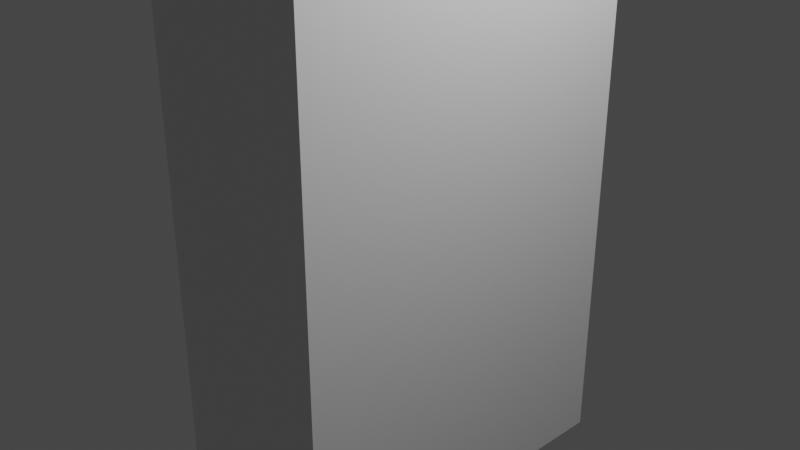 # Source: cubesat_12U.blend  (saved by Blender 3.2.14; exported with 4.5.12 LTS)
import bpy
from mathutils import Matrix  # noqa: F401  (used for matrix-valued properties, if any)

bpy.ops.wm.read_factory_settings(use_empty=True)
scene = bpy.context.scene
scene.name = 'Scene'

# ---- collections
col_collection = bpy.data.collections.new('Collection'); scene.collection.children.link(col_collection)

# ---- materials (node trees are filled in below, after node groups)
mat_material = bpy.data.materials.new('Material')
mat_material.alpha_threshold = 0.0
mat_material.use_transparent_shadow = False
mat_material.line_color = (0.0, 0.0, 0.0, 1.0)

# ---- material node trees
mat_material.use_nodes = True; mat_material.node_tree.nodes.clear()
_N = mat_material.node_tree.nodes; _L = mat_material.node_tree.links
n0 = _N.new('ShaderNodeOutputMaterial'); n0.name = 'Material Output'; n0.location = (300, 300)
n1 = _N.new('ShaderNodeBsdfPrincipled'); n1.name = 'Principled BSDF'; n1.location = (10, 300)
n1.distribution = 'GGX'
n1.subsurface_method = 'RANDOM_WALK_SKIN'
n1.inputs[2].default_value = 0.4
n1.inputs[3].default_value = 1.45
n1.inputs[27].default_value = (0.0, 0.0, 0.0, 1.0)
n1.inputs[28].default_value = 1.0
_L.new(n1.outputs[0], n0.inputs[0])
n0.is_active_output = True

# ---- world
world_world = bpy.data.worlds.new('World'); scene.world = world_world
world_world.use_nodes = True; world_world.node_tree.nodes.clear()
_N = world_world.node_tree.nodes; _L = world_world.node_tree.links
n0 = _N.new('ShaderNodeOutputWorld'); n0.name = 'World Output'; n0.location = (300, 300)
n1 = _N.new('ShaderNodeBackground'); n1.name = 'Background'; n1.location = (10, 300)
n1.inputs[0].default_value = (0.05088, 0.05088, 0.05088, 1.0)
_L.new(n1.outputs[0], n0.inputs[0])
n0.is_active_output = True
world_world.color = (0.05088, 0.05088, 0.05088)
world_world.use_sun_shadow = False
world_world.sun_shadow_jitter_overblur = 0.0

# ---- cameras
cam_camera = bpy.data.cameras.new('Camera')
cam_camera.clip_end = 100.0
cam_camera.ortho_scale = 7.314

# ---- lights
light_light = bpy.data.lights.new('Light', 'POINT')
light_light.transmission_factor = 0.0
light_light.energy = 1000.0
light_light.shadow_soft_size = 0.1
light_light.shadow_maximum_resolution = 0.006
light_light.use_absolute_resolution = True

# ---- meshes
me_cube = bpy.data.meshes.new('Cube')
me_cube.from_pydata([(1.0, 2.0, 3.0), (1.0, 2.0, -3.0), (1.0, -2.0, 3.0), (1.0, -2.0, -3.0), (-1.0, 2.0, 3.0), (-1.0, 2.0, -3.0), (-1.0, -2.0, 3.0), (-1.0, -2.0, -3.0)], [], [(0, 4, 6, 2), (3, 2, 6, 7), (7, 6, 4, 5), (5, 1, 3, 7), (1, 0, 2, 3), (5, 4, 0, 1)])
_uv = me_cube.uv_layers.new(name='UVMap')
_uv.uv.foreach_set('vector', [0.125, 1.0, 0.125, 0.875, 0.375, 0.875, 0.375, 1.0, 0.5, 0.5, 0.5, 0.875, 0.375, 0.875, 0.375, 0.5, 0.375, 0.5, 0.375, 0.875, 0.125, 0.875, 0.125, 0.5, 0.125, 0.5, 0.125, 0.3751, 0.375, 0.3751, 0.375, 0.5, 0.125, 0.3751, 0.125, 0.0001061, 0.375, 0.0001061, 0.375, 0.3751, 0.125, 0.5, 0.125, 0.875, 3.532e-05, 0.875, 3.529e-05, 0.5])
me_cube.materials.append(mat_material)
me_cube.use_mirror_vertex_groups = False
me_cube.update()

# ---- objects
ob_cube = bpy.data.objects.new('Cube', me_cube)
ob_light = bpy.data.objects.new('Light', light_light)
ob_camera = bpy.data.objects.new('Camera', cam_camera)

# ---- transforms, parenting, visibility, modifiers, constraints
ob_cube.location = (0.0, 0.0, 0.0)
ob_cube.lock_rotations_4d = False
ob_cube.empty_display_type = 'ARROWS'
ob_cube.lineart.crease_threshold = 0.0
ob_light.location = (4.076, 1.005, 5.904)
ob_light.rotation_euler = (0.6503, 0.05522, 1.866)
ob_light.lock_rotations_4d = False
ob_light.empty_display_type = 'ARROWS'
ob_light.color = (0.0, 0.0, 0.0, 0.0)
ob_light.lineart.crease_threshold = 0.0
ob_camera.location = (7.359, -6.926, 4.958)
ob_camera.rotation_euler = (1.109, 0.0, 0.8149)
ob_camera.lock_rotations_4d = False
ob_camera.empty_display_type = 'ARROWS'
ob_camera.color = (0.0, 0.0, 0.0, 0.0)
ob_camera.display_type = 'WIRE'
ob_camera.lineart.crease_threshold = 0.0

# ---- collection membership
col_collection.objects.link(ob_cube)
col_collection.objects.link(ob_light)
col_collection.objects.link(ob_camera)

# ---- scene / render settings (as saved in the file)
scene.camera = ob_camera
scene.frame_start = 1; scene.frame_end = 250; scene.frame_set(1)
scene.render.engine = 'BLENDER_EEVEE_NEXT'
scene.cycles.sampling_pattern = 'TABULATED_SOBOL'
scene.cycles.use_light_tree = False
scene.view_settings.view_transform = 'Filmic'
bpy.context.view_layer.update()
